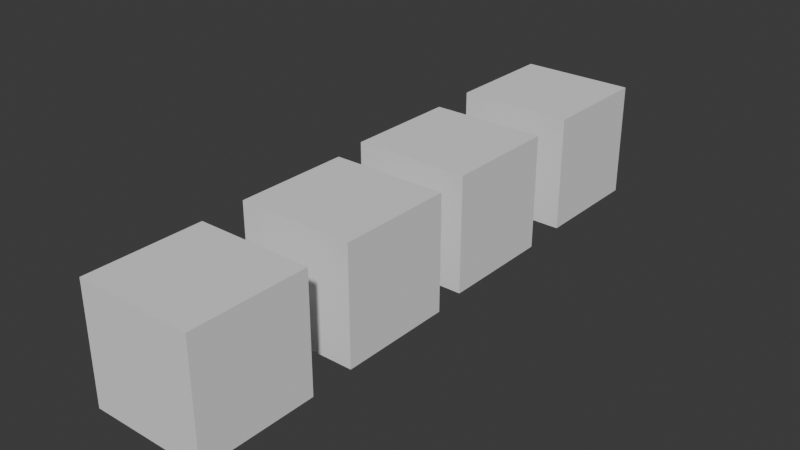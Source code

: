 # Source: entitysets_visibility.blend  (saved by Blender 4.0.36; exported with 4.5.12 LTS)
import bpy
from mathutils import Matrix  # noqa: F401  (used for matrix-valued properties, if any)

bpy.ops.wm.read_factory_settings(use_empty=True)
scene = bpy.context.scene
scene.name = 'Scene'

# ---- world
world_world = bpy.data.worlds.new('World'); scene.world = world_world
world_world.use_nodes = True; world_world.node_tree.nodes.clear()
_N = world_world.node_tree.nodes; _L = world_world.node_tree.links
n0 = _N.new('ShaderNodeOutputWorld'); n0.name = 'World Output'; n0.location = (300, 300)
n1 = _N.new('ShaderNodeBackground'); n1.name = 'Background'; n1.location = (10, 300)
n1.inputs[0].default_value = (0.05088, 0.05088, 0.05088, 1.0)
_L.new(n1.outputs[0], n0.inputs[0])
n0.is_active_output = True
world_world.color = (0.05088, 0.05088, 0.05088)
world_world.use_sun_shadow = False
world_world.sun_shadow_jitter_overblur = 0.0

# ---- meshes
me_cube_001 = bpy.data.meshes.new('Cube.001')
me_cube_001.from_pydata([(-1.0, -1.0, -1.0), (-1.0, -1.0, 1.0), (-1.0, 1.0, -1.0), (-1.0, 1.0, 1.0), (1.0, -1.0, -1.0), (1.0, -1.0, 1.0), (1.0, 1.0, -1.0), (1.0, 1.0, 1.0)], [], [(0, 1, 3, 2), (2, 3, 7, 6), (6, 7, 5, 4), (4, 5, 1, 0), (2, 6, 4, 0), (7, 3, 1, 5)])
_uv = me_cube_001.uv_layers.new(name='UVMap')
_uv.uv.foreach_set('vector', [0.375, 0.0, 0.625, 0.0, 0.625, 0.25, 0.375, 0.25, 0.375, 0.25, 0.625, 0.25, 0.625, 0.5, 0.375, 0.5, 0.375, 0.5, 0.625, 0.5, 0.625, 0.75, 0.375, 0.75, 0.375, 0.75, 0.625, 0.75, 0.625, 1.0, 0.375, 1.0, 0.125, 0.5, 0.375, 0.5, 0.375, 0.75, 0.125, 0.75, 0.625, 0.5, 0.875, 0.5, 0.875, 0.75, 0.625, 0.75])
me_cube_001.update()
me_cube_002 = bpy.data.meshes.new('Cube.002')
me_cube_002.from_pydata([(-1.0, -1.0, -1.0), (-1.0, -1.0, 1.0), (-1.0, 1.0, -1.0), (-1.0, 1.0, 1.0), (1.0, -1.0, -1.0), (1.0, -1.0, 1.0), (1.0, 1.0, -1.0), (1.0, 1.0, 1.0)], [], [(0, 1, 3, 2), (2, 3, 7, 6), (6, 7, 5, 4), (4, 5, 1, 0), (2, 6, 4, 0), (7, 3, 1, 5)])
_uv = me_cube_002.uv_layers.new(name='UVMap')
_uv.uv.foreach_set('vector', [0.375, 0.0, 0.625, 0.0, 0.625, 0.25, 0.375, 0.25, 0.375, 0.25, 0.625, 0.25, 0.625, 0.5, 0.375, 0.5, 0.375, 0.5, 0.625, 0.5, 0.625, 0.75, 0.375, 0.75, 0.375, 0.75, 0.625, 0.75, 0.625, 1.0, 0.375, 1.0, 0.125, 0.5, 0.375, 0.5, 0.375, 0.75, 0.125, 0.75, 0.625, 0.5, 0.875, 0.5, 0.875, 0.75, 0.625, 0.75])
me_cube_002.update()
me_cube_003 = bpy.data.meshes.new('Cube.003')
me_cube_003.from_pydata([(-1.0, -1.0, -1.0), (-1.0, -1.0, 1.0), (-1.0, 1.0, -1.0), (-1.0, 1.0, 1.0), (1.0, -1.0, -1.0), (1.0, -1.0, 1.0), (1.0, 1.0, -1.0), (1.0, 1.0, 1.0)], [], [(0, 1, 3, 2), (2, 3, 7, 6), (6, 7, 5, 4), (4, 5, 1, 0), (2, 6, 4, 0), (7, 3, 1, 5)])
_uv = me_cube_003.uv_layers.new(name='UVMap')
_uv.uv.foreach_set('vector', [0.375, 0.0, 0.625, 0.0, 0.625, 0.25, 0.375, 0.25, 0.375, 0.25, 0.625, 0.25, 0.625, 0.5, 0.375, 0.5, 0.375, 0.5, 0.625, 0.5, 0.625, 0.75, 0.375, 0.75, 0.375, 0.75, 0.625, 0.75, 0.625, 1.0, 0.375, 1.0, 0.125, 0.5, 0.375, 0.5, 0.375, 0.75, 0.125, 0.75, 0.625, 0.5, 0.875, 0.5, 0.875, 0.75, 0.625, 0.75])
me_cube_003.update()
me_cube_004 = bpy.data.meshes.new('Cube.004')
me_cube_004.from_pydata([(-1.0, -1.0, -1.0), (-1.0, -1.0, 1.0), (-1.0, 1.0, -1.0), (-1.0, 1.0, 1.0), (1.0, -1.0, -1.0), (1.0, -1.0, 1.0), (1.0, 1.0, -1.0), (1.0, 1.0, 1.0)], [], [(0, 1, 3, 2), (2, 3, 7, 6), (6, 7, 5, 4), (4, 5, 1, 0), (2, 6, 4, 0), (7, 3, 1, 5)])
_uv = me_cube_004.uv_layers.new(name='UVMap')
_uv.uv.foreach_set('vector', [0.375, 0.0, 0.625, 0.0, 0.625, 0.25, 0.375, 0.25, 0.375, 0.25, 0.625, 0.25, 0.625, 0.5, 0.375, 0.5, 0.375, 0.5, 0.625, 0.5, 0.625, 0.75, 0.375, 0.75, 0.375, 0.75, 0.625, 0.75, 0.625, 1.0, 0.375, 1.0, 0.125, 0.5, 0.375, 0.5, 0.375, 0.75, 0.125, 0.75, 0.625, 0.5, 0.875, 0.5, 0.875, 0.75, 0.625, 0.75])
me_cube_004.update()

# ---- objects
ob_cube = bpy.data.objects.new('Cube', me_cube_001)
ob_cube_001 = bpy.data.objects.new('Cube.001', me_cube_002)
ob_cube_002 = bpy.data.objects.new('Cube.002', me_cube_003)
ob_cube_003 = bpy.data.objects.new('Cube.003', me_cube_004)

# ---- transforms, parenting, visibility, modifiers, constraints
ob_cube.location = (0.0, 0.0, 0.0)
ob_cube_001.location = (0.02418, -2.777, -0.01831)
ob_cube_002.location = (-0.04576, 2.565, 0.04639)
ob_cube_003.location = (-0.06974, 5.375, 0.06431)

# ---- collection membership
scene.collection.objects.link(ob_cube)
scene.collection.objects.link(ob_cube_001)
scene.collection.objects.link(ob_cube_002)
scene.collection.objects.link(ob_cube_003)

# ---- scene / render settings (as saved in the file)
scene.frame_start = 1; scene.frame_end = 250; scene.frame_set(1)
scene.render.engine = 'BLENDER_EEVEE_NEXT'
scene.cycles.sampling_pattern = 'TABULATED_SOBOL'
bpy.context.view_layer.update()

# ---- added for rendering (the .blend has no active camera and no usable light): camera, sun
cam_auto = bpy.data.cameras.new('AutoCamera')
cam_auto.lens = 50.0
cam_auto.sensor_width = 36.0
cam_auto.clip_end = 1000.0
ob_auto_camera = bpy.data.objects.new('AutoCamera', cam_auto)
scene.collection.objects.link(ob_auto_camera)
ob_auto_camera.location = (9.75902, -10.4393, 7.84844)
ob_auto_camera.rotation_euler = (1.09748, -7.21219e-08, 0.694738)
scene.camera = ob_auto_camera
light_auto_sun = bpy.data.lights.new('AutoSun', 'SUN')
light_auto_sun.energy = 3.0
light_auto_sun.angle = 0.0523599
ob_auto_sun = bpy.data.objects.new('AutoSun', light_auto_sun)
scene.collection.objects.link(ob_auto_sun)
ob_auto_sun.rotation_euler = (0.872665, 0.174533, 0.523599)
bpy.context.view_layer.update()
